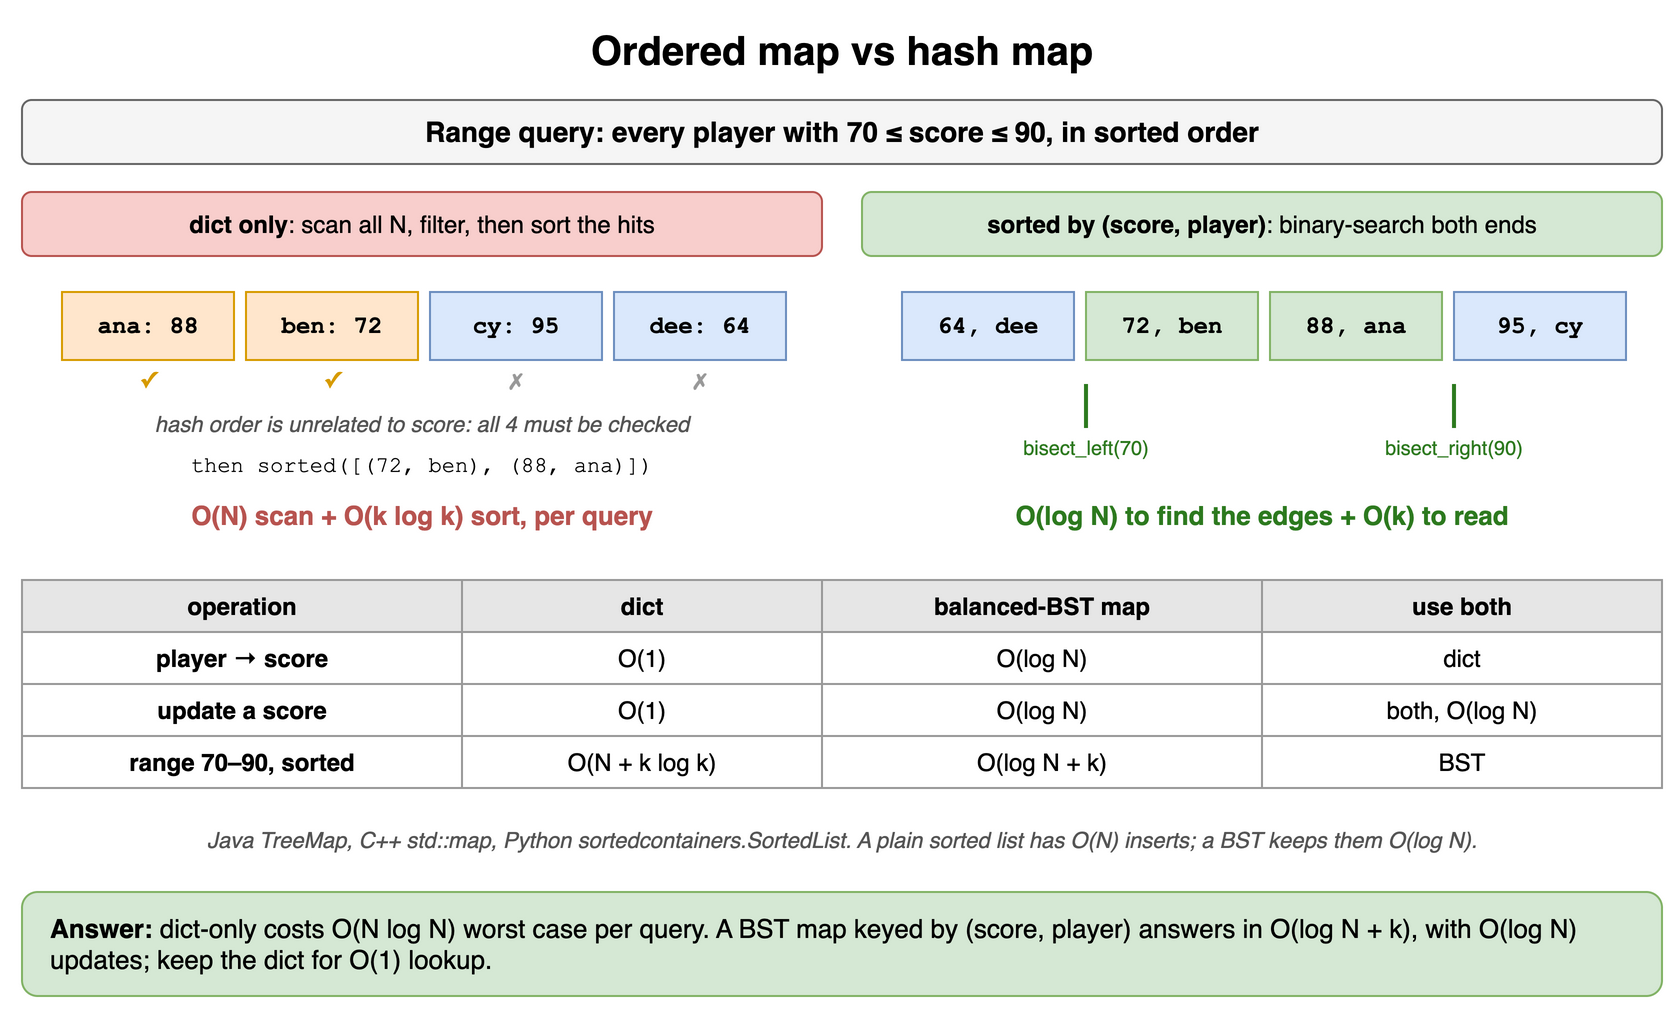

The diagram above was exported from draw.io. Its source (the exported page's mxGraphModel, read from the mxfile embedded in the PNG):
<mxGraphModel dx="900" dy="516" grid="1" gridSize="10" guides="1" tooltips="1" connect="1" arrows="1" fold="1" page="1" pageScale="1" pageWidth="900" pageHeight="516" math="0" shadow="0">
  <root>
    <mxCell id="0" />
    <mxCell id="1" parent="0" />
    <mxCell id="h13c1" value="Ordered map vs hash map" style="text;html=1;align=center;verticalAlign=middle;whiteSpace=wrap;fontSize=20;fontStyle=1;" vertex="1" parent="1">
      <mxGeometry x="40" y="10" width="820" height="30" as="geometry" />
    </mxCell>
    <mxCell id="h13c2" value="Range query: every player with 70 ≤ score ≤ 90, in sorted order" style="rounded=1;whiteSpace=wrap;html=1;fillColor=#f5f5f5;strokeColor=#666666;fontStyle=1;fontSize=14;" vertex="1" parent="1">
      <mxGeometry x="40" y="50" width="820" height="32" as="geometry" />
    </mxCell>
    <mxCell id="h13c3" value="&lt;b&gt;dict only&lt;/b&gt;: scan all N, filter, then sort the hits" style="rounded=1;whiteSpace=wrap;html=1;fillColor=#f8cecc;strokeColor=#b85450;fontSize=12;" vertex="1" parent="1">
      <mxGeometry x="40" y="96" width="400" height="32" as="geometry" />
    </mxCell>
    <mxCell id="h13c4" value="ana: 88" style="rounded=0;whiteSpace=wrap;html=1;fontStyle=1;fontSize=14;fillColor=#ffe6cc;strokeColor=#d79b00;fontFamily=Courier New;fontSize=12;" vertex="1" parent="1">
      <mxGeometry x="60" y="146" width="86" height="34" as="geometry" />
    </mxCell>
    <mxCell id="h13c5" value="✓" style="text;html=1;align=center;verticalAlign=middle;whiteSpace=wrap;fontSize=11;fontStyle=1;fontColor=#d79b00;" vertex="1" parent="1">
      <mxGeometry x="60" y="182" width="86" height="16" as="geometry" />
    </mxCell>
    <mxCell id="h13c6" value="ben: 72" style="rounded=0;whiteSpace=wrap;html=1;fontStyle=1;fontSize=14;fillColor=#ffe6cc;strokeColor=#d79b00;fontFamily=Courier New;fontSize=12;" vertex="1" parent="1">
      <mxGeometry x="152" y="146" width="86" height="34" as="geometry" />
    </mxCell>
    <mxCell id="h13c7" value="✓" style="text;html=1;align=center;verticalAlign=middle;whiteSpace=wrap;fontSize=11;fontStyle=1;fontColor=#d79b00;" vertex="1" parent="1">
      <mxGeometry x="152" y="182" width="86" height="16" as="geometry" />
    </mxCell>
    <mxCell id="h13c8" value="cy: 95" style="rounded=0;whiteSpace=wrap;html=1;fontStyle=1;fontSize=14;fillColor=#dae8fc;strokeColor=#6c8ebf;fontFamily=Courier New;fontSize=12;" vertex="1" parent="1">
      <mxGeometry x="244" y="146" width="86" height="34" as="geometry" />
    </mxCell>
    <mxCell id="h13c9" value="✗" style="text;html=1;align=center;verticalAlign=middle;whiteSpace=wrap;fontSize=11;fontStyle=1;fontColor=#999999;" vertex="1" parent="1">
      <mxGeometry x="244" y="182" width="86" height="16" as="geometry" />
    </mxCell>
    <mxCell id="h13c10" value="dee: 64" style="rounded=0;whiteSpace=wrap;html=1;fontStyle=1;fontSize=14;fillColor=#dae8fc;strokeColor=#6c8ebf;fontFamily=Courier New;fontSize=12;" vertex="1" parent="1">
      <mxGeometry x="336" y="146" width="86" height="34" as="geometry" />
    </mxCell>
    <mxCell id="h13c11" value="✗" style="text;html=1;align=center;verticalAlign=middle;whiteSpace=wrap;fontSize=11;fontStyle=1;fontColor=#999999;" vertex="1" parent="1">
      <mxGeometry x="336" y="182" width="86" height="16" as="geometry" />
    </mxCell>
    <mxCell id="h13c12" value="hash order is unrelated to score: all 4 must be checked" style="text;html=1;align=center;verticalAlign=middle;whiteSpace=wrap;fontSize=11;fontStyle=2;fontColor=#555555;" vertex="1" parent="1">
      <mxGeometry x="40" y="204" width="400" height="16" as="geometry" />
    </mxCell>
    <mxCell id="h13c13" value="then sorted([(72, ben), (88, ana)])" style="text;html=1;align=center;verticalAlign=middle;whiteSpace=wrap;fontSize=11;fontFamily=Courier New;" vertex="1" parent="1">
      <mxGeometry x="40" y="224" width="400" height="18" as="geometry" />
    </mxCell>
    <mxCell id="h13c14" value="O(N) scan + O(k log k) sort, per query" style="text;html=1;align=center;verticalAlign=middle;whiteSpace=wrap;fontSize=13;fontStyle=1;fontColor=#b85450;" vertex="1" parent="1">
      <mxGeometry x="40" y="248" width="400" height="20" as="geometry" />
    </mxCell>
    <mxCell id="h13c15" value="&lt;b&gt;sorted by (score, player)&lt;/b&gt;: binary-search both ends" style="rounded=1;whiteSpace=wrap;html=1;fillColor=#d5e8d4;strokeColor=#82b366;fontSize=12;" vertex="1" parent="1">
      <mxGeometry x="460" y="96" width="400" height="32" as="geometry" />
    </mxCell>
    <mxCell id="h13c16" value="64, dee" style="rounded=0;whiteSpace=wrap;html=1;fontStyle=1;fontSize=14;fillColor=#dae8fc;strokeColor=#6c8ebf;fontFamily=Courier New;fontSize=12;" vertex="1" parent="1">
      <mxGeometry x="480" y="146" width="86" height="34" as="geometry" />
    </mxCell>
    <mxCell id="h13c17" value="72, ben" style="rounded=0;whiteSpace=wrap;html=1;fontStyle=1;fontSize=14;fillColor=#d5e8d4;strokeColor=#82b366;fontFamily=Courier New;fontSize=12;" vertex="1" parent="1">
      <mxGeometry x="572" y="146" width="86" height="34" as="geometry" />
    </mxCell>
    <mxCell id="h13c18" value="88, ana" style="rounded=0;whiteSpace=wrap;html=1;fontStyle=1;fontSize=14;fillColor=#d5e8d4;strokeColor=#82b366;fontFamily=Courier New;fontSize=12;" vertex="1" parent="1">
      <mxGeometry x="664" y="146" width="86" height="34" as="geometry" />
    </mxCell>
    <mxCell id="h13c19" value="95, cy" style="rounded=0;whiteSpace=wrap;html=1;fontStyle=1;fontSize=14;fillColor=#dae8fc;strokeColor=#6c8ebf;fontFamily=Courier New;fontSize=12;" vertex="1" parent="1">
      <mxGeometry x="756" y="146" width="86" height="34" as="geometry" />
    </mxCell>
    <mxCell id="h13c20" value="" style="endArrow=none;html=1;strokeWidth=2;strokeColor=#2d7a1f;" edge="1" parent="1">
      <mxGeometry relative="1" as="geometry">
        <mxPoint x="572" y="192" as="sourcePoint" />
        <mxPoint x="572" y="214" as="targetPoint" />
        <Array as="points" />
      </mxGeometry>
    </mxCell>
    <mxCell id="h13c21" value="" style="endArrow=none;html=1;strokeWidth=2;strokeColor=#2d7a1f;" edge="1" parent="1">
      <mxGeometry relative="1" as="geometry">
        <mxPoint x="756" y="192" as="sourcePoint" />
        <mxPoint x="756" y="214" as="targetPoint" />
        <Array as="points" />
      </mxGeometry>
    </mxCell>
    <mxCell id="h13c22" value="bisect_left(70)" style="text;html=1;align=center;verticalAlign=middle;whiteSpace=wrap;fontSize=10;fontColor=#2d7a1f;" vertex="1" parent="1">
      <mxGeometry x="520" y="216" width="104" height="16" as="geometry" />
    </mxCell>
    <mxCell id="h13c23" value="bisect_right(90)" style="text;html=1;align=center;verticalAlign=middle;whiteSpace=wrap;fontSize=10;fontColor=#2d7a1f;" vertex="1" parent="1">
      <mxGeometry x="704" y="216" width="104" height="16" as="geometry" />
    </mxCell>
    <mxCell id="h13c24" value="O(log N) to find the edges + O(k) to read" style="text;html=1;align=center;verticalAlign=middle;whiteSpace=wrap;fontSize=13;fontStyle=1;fontColor=#2d7a1f;" vertex="1" parent="1">
      <mxGeometry x="460" y="248" width="400" height="20" as="geometry" />
    </mxCell>
    <mxCell id="h13c25" value="operation" style="whiteSpace=wrap;html=1;fillColor=#e6e6e6;strokeColor=#999999;fontStyle=1;fontSize=12;" vertex="1" parent="1">
      <mxGeometry x="40" y="290" width="220" height="26" as="geometry" />
    </mxCell>
    <mxCell id="h13c26" value="dict" style="whiteSpace=wrap;html=1;fillColor=#e6e6e6;strokeColor=#999999;fontStyle=1;fontSize=12;" vertex="1" parent="1">
      <mxGeometry x="260" y="290" width="180" height="26" as="geometry" />
    </mxCell>
    <mxCell id="h13c27" value="balanced-BST map" style="whiteSpace=wrap;html=1;fillColor=#e6e6e6;strokeColor=#999999;fontStyle=1;fontSize=12;" vertex="1" parent="1">
      <mxGeometry x="440" y="290" width="220" height="26" as="geometry" />
    </mxCell>
    <mxCell id="h13c28" value="use both" style="whiteSpace=wrap;html=1;fillColor=#e6e6e6;strokeColor=#999999;fontStyle=1;fontSize=12;" vertex="1" parent="1">
      <mxGeometry x="660" y="290" width="200" height="26" as="geometry" />
    </mxCell>
    <mxCell id="h13c29" value="player → score" style="whiteSpace=wrap;html=1;strokeColor=#999999;fontSize=12;fillColor=#ffffff;fontStyle=1;" vertex="1" parent="1">
      <mxGeometry x="40" y="316" width="220" height="26" as="geometry" />
    </mxCell>
    <mxCell id="h13c30" value="O(1)" style="whiteSpace=wrap;html=1;strokeColor=#999999;fontSize=12;fillColor=#ffffff;" vertex="1" parent="1">
      <mxGeometry x="260" y="316" width="180" height="26" as="geometry" />
    </mxCell>
    <mxCell id="h13c31" value="O(log N)" style="whiteSpace=wrap;html=1;strokeColor=#999999;fontSize=12;fillColor=#ffffff;" vertex="1" parent="1">
      <mxGeometry x="440" y="316" width="220" height="26" as="geometry" />
    </mxCell>
    <mxCell id="h13c32" value="dict" style="whiteSpace=wrap;html=1;strokeColor=#999999;fontSize=12;fillColor=#ffffff;" vertex="1" parent="1">
      <mxGeometry x="660" y="316" width="200" height="26" as="geometry" />
    </mxCell>
    <mxCell id="h13c33" value="update a score" style="whiteSpace=wrap;html=1;strokeColor=#999999;fontSize=12;fillColor=#ffffff;fontStyle=1;" vertex="1" parent="1">
      <mxGeometry x="40" y="342" width="220" height="26" as="geometry" />
    </mxCell>
    <mxCell id="h13c34" value="O(1)" style="whiteSpace=wrap;html=1;strokeColor=#999999;fontSize=12;fillColor=#ffffff;" vertex="1" parent="1">
      <mxGeometry x="260" y="342" width="180" height="26" as="geometry" />
    </mxCell>
    <mxCell id="h13c35" value="O(log N)" style="whiteSpace=wrap;html=1;strokeColor=#999999;fontSize=12;fillColor=#ffffff;" vertex="1" parent="1">
      <mxGeometry x="440" y="342" width="220" height="26" as="geometry" />
    </mxCell>
    <mxCell id="h13c36" value="both, O(log N)" style="whiteSpace=wrap;html=1;strokeColor=#999999;fontSize=12;fillColor=#ffffff;" vertex="1" parent="1">
      <mxGeometry x="660" y="342" width="200" height="26" as="geometry" />
    </mxCell>
    <mxCell id="h13c37" value="range 70–90, sorted" style="whiteSpace=wrap;html=1;strokeColor=#999999;fontSize=12;fillColor=#ffffff;fontStyle=1;" vertex="1" parent="1">
      <mxGeometry x="40" y="368" width="220" height="26" as="geometry" />
    </mxCell>
    <mxCell id="h13c38" value="O(N + k log k)" style="whiteSpace=wrap;html=1;strokeColor=#999999;fontSize=12;fillColor=#ffffff;" vertex="1" parent="1">
      <mxGeometry x="260" y="368" width="180" height="26" as="geometry" />
    </mxCell>
    <mxCell id="h13c39" value="O(log N + k)" style="whiteSpace=wrap;html=1;strokeColor=#999999;fontSize=12;fillColor=#ffffff;" vertex="1" parent="1">
      <mxGeometry x="440" y="368" width="220" height="26" as="geometry" />
    </mxCell>
    <mxCell id="h13c40" value="BST" style="whiteSpace=wrap;html=1;strokeColor=#999999;fontSize=12;fillColor=#ffffff;" vertex="1" parent="1">
      <mxGeometry x="660" y="368" width="200" height="26" as="geometry" />
    </mxCell>
    <mxCell id="h13c41" value="Java TreeMap, C++ std::map, Python sortedcontainers.SortedList. A plain sorted list has O(N) inserts; a BST keeps them O(log N)." style="text;html=1;align=center;verticalAlign=middle;whiteSpace=wrap;fontSize=11;fontStyle=2;fontColor=#555555;" vertex="1" parent="1">
      <mxGeometry x="40" y="402" width="820" height="36" as="geometry" />
    </mxCell>
    <mxCell id="h13c42" value="&lt;b&gt;Answer:&lt;/b&gt; dict-only costs O(N log N) worst case per query. A BST map keyed by (score, player) answers in O(log N + k), with O(log N) updates; keep the dict for O(1) lookup." style="rounded=1;whiteSpace=wrap;html=1;fillColor=#d5e8d4;strokeColor=#82b366;fontSize=13;align=left;spacingLeft=12;" vertex="1" parent="1">
      <mxGeometry x="40" y="446" width="820" height="52" as="geometry" />
    </mxCell>
  </root>
</mxGraphModel>